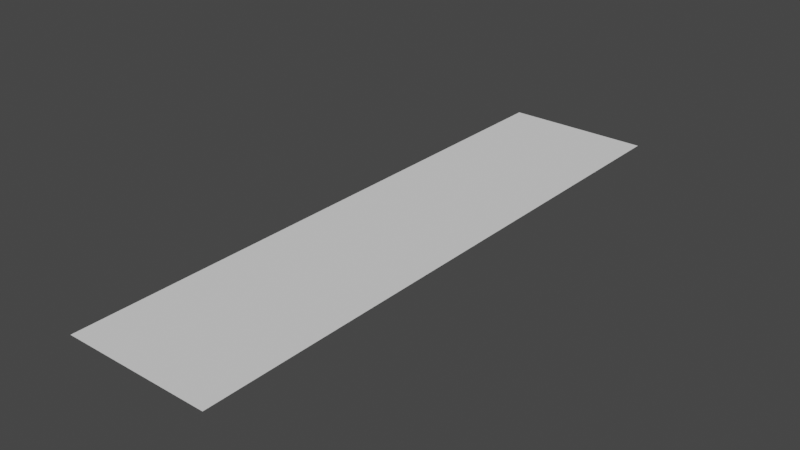 # Source: Ceiling_Thin.blend  (saved by Blender 2.92.15; exported with 4.5.12 LTS)
import bpy
from mathutils import Matrix  # noqa: F401  (used for matrix-valued properties, if any)

bpy.ops.wm.read_factory_settings(use_empty=True)
scene = bpy.context.scene
scene.name = 'Scene'

# ---- collections
col_collection = bpy.data.collections.new('Collection'); scene.collection.children.link(col_collection)

# ---- world
world_world = bpy.data.worlds.new('World'); scene.world = world_world
world_world.use_nodes = True; world_world.node_tree.nodes.clear()
_N = world_world.node_tree.nodes; _L = world_world.node_tree.links
n0 = _N.new('ShaderNodeOutputWorld'); n0.name = 'World Output'; n0.location = (300, 300)
n1 = _N.new('ShaderNodeBackground'); n1.name = 'Background'; n1.location = (10, 300)
n1.inputs[0].default_value = (0.05088, 0.05088, 0.05088, 1.0)
_L.new(n1.outputs[0], n0.inputs[0])
n0.is_active_output = True
world_world.color = (0.05088, 0.05088, 0.05088)
world_world.use_sun_shadow = False
world_world.sun_shadow_jitter_overblur = 0.0

# ---- meshes
me_plane_001 = bpy.data.meshes.new('Plane.001')
me_plane_001.from_pydata([(-0.3, -0.3, 0.0), (0.3, -0.3, 0.0), (-0.3, 0.3, 0.0), (0.3, 0.3, 0.0)], [], [(0, 2, 3, 1)])
_uv = me_plane_001.uv_layers.new(name='UVMap')
_uv.uv.foreach_set('vector', [0.0, 0.0, 0.0, 1.0, 1.0, 1.0, 1.0, 0.0])
me_plane_001.use_remesh_fix_poles = True
me_plane_001.use_remesh_preserve_attributes = False
me_plane_001.use_mirror_vertex_groups = False
me_plane_001.update()

# ---- objects
ob_plane = bpy.data.objects.new('Plane', me_plane_001)

# ---- transforms, parenting, visibility, modifiers, constraints
ob_plane.location = (0.0, 0.0, 0.0)
ob_plane.scale = (0.25, 1.0, 1.0)
ob_plane.lineart.crease_threshold = 0.0

# ---- collection membership
col_collection.objects.link(ob_plane)

# ---- scene / render settings (as saved in the file)
scene.frame_start = 1; scene.frame_end = 250; scene.frame_set(1)
scene.render.engine = 'BLENDER_EEVEE_NEXT'
scene.cycles.use_denoising = False
scene.cycles.samples = 128
scene.cycles.sampling_pattern = 'TABULATED_SOBOL'
scene.cycles.use_adaptive_sampling = False
scene.cycles.use_light_tree = False
scene.view_settings.view_transform = 'Filmic'
bpy.context.view_layer.update()

# ---- added for rendering (the .blend has no active camera and no usable light): camera, sun
cam_auto = bpy.data.cameras.new('AutoCamera')
cam_auto.lens = 50.0
cam_auto.sensor_width = 36.0
cam_auto.clip_end = 1000.0
ob_auto_camera = bpy.data.objects.new('AutoCamera', cam_auto)
scene.collection.objects.link(ob_auto_camera)
ob_auto_camera.location = (0.57222, -0.686664, 0.457776)
ob_auto_camera.rotation_euler = (1.09748, -7.21219e-08, 0.694738)
scene.camera = ob_auto_camera
light_auto_sun = bpy.data.lights.new('AutoSun', 'SUN')
light_auto_sun.energy = 3.0
light_auto_sun.angle = 0.0523599
ob_auto_sun = bpy.data.objects.new('AutoSun', light_auto_sun)
scene.collection.objects.link(ob_auto_sun)
ob_auto_sun.rotation_euler = (0.872665, 0.174533, 0.523599)
bpy.context.view_layer.update()
